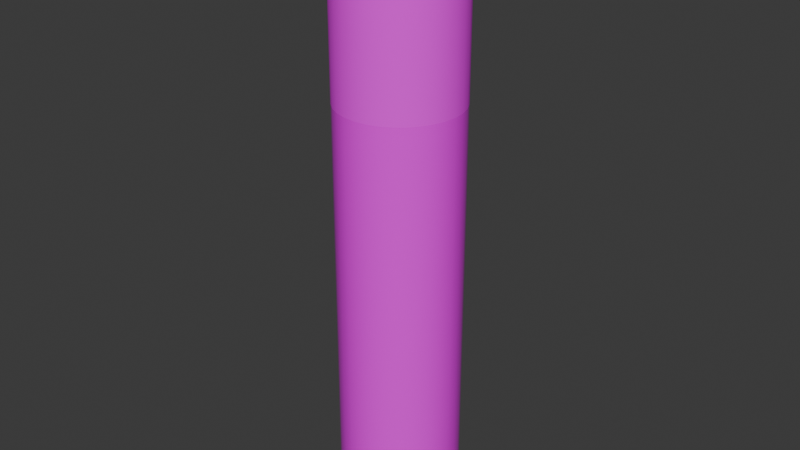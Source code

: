 # Source: Ciggy.blend  (saved by Blender 4.2.66; exported with 4.5.12 LTS)
import bpy
from mathutils import Matrix  # noqa: F401  (used for matrix-valued properties, if any)

bpy.ops.wm.read_factory_settings(use_empty=True)
scene = bpy.context.scene
scene.name = 'Scene'

# ---- collections
col_collection = bpy.data.collections.new('Collection'); scene.collection.children.link(col_collection)

# ---- images (referenced by path relative to the original .blend; pixels are not part of the script)
import os
ASSET_DIR = os.environ.get("B2B_ASSET_DIR", "")  # directory of the original .blend (textures are referenced by path, not embedded)
HERE = os.path.dirname(os.path.abspath(__file__))  # packed textures are extracted next to this script under _unpacked/

def load_image(name, relpath, width, height, colorspace="sRGB"):
    """Load a texture the original file referenced (path relative to the .blend, or extracted next to this script)."""
    p = next((c for c in (os.path.join(HERE, relpath), os.path.join(ASSET_DIR, relpath)) if relpath and os.path.exists(c)), "")
    if p:
        img = bpy.data.images.load(p, check_existing=True)
        img.name = name
    else:  # same state as the original file: an image datablock whose file is absent (Cycles renders it pink)
        img = bpy.data.images.new(name, width, height)
        img.source = "FILE"
        img.filepath = "//" + (relpath or name)
    img.colorspace_settings.name = colorspace
    return img
img_base_2_png = load_image('base_2.png', 'base_2.png', 1024, 1024, 'sRGB')
img_base_3_png = load_image('base_3.png', 'base_3.png', 1024, 1024, 'sRGB')
img_base_1_png = load_image('base_1.png', 'base_1.png', 1024, 1024, 'sRGB')

# ---- materials (node trees are filled in below, after node groups)
mat_base_2 = bpy.data.materials.new('Base_2')
mat_white = bpy.data.materials.new('White')
mat_base_1 = bpy.data.materials.new('Base_1')

# ---- node groups
ng_smooth_by_angle = bpy.data.node_groups.new('Smooth by Angle', 'GeometryNodeTree')
_s = ng_smooth_by_angle.interface.new_socket(name='Mesh', in_out='OUTPUT', socket_type='NodeSocketGeometry')
_s = ng_smooth_by_angle.interface.new_socket(name='Mesh', in_out='INPUT', socket_type='NodeSocketGeometry')
_s = ng_smooth_by_angle.interface.new_socket(name='Angle', in_out='INPUT', socket_type='NodeSocketFloat')
_s.subtype = 'ANGLE'
_s.default_value = 0.5236
_s.min_value = 0.0
_s.max_value = 3.142
_s.description = 'Maximum face angle for smooth edges'
_s = ng_smooth_by_angle.interface.new_socket(name='Ignore Sharpness', in_out='INPUT', socket_type='NodeSocketBool')
_s.force_non_field = True
ng_smooth_by_angle.description = 'Set the sharpness of mesh edges based on the angle between the neighboring faces'
ng_smooth_by_angle.is_modifier = True
_N = ng_smooth_by_angle.nodes; _L = ng_smooth_by_angle.links
n0 = _N.new('GeometryNodeSetShadeSmooth'); n0.name = 'Set Shade Smooth'; n0.location = (120, -80)
n0.domain = 'EDGE'
n1 = _N.new('GeometryNodeSetShadeSmooth'); n1.name = 'Set Shade Smooth.001'; n1.location = (300, -80)
n2 = _N.new('NodeGroupOutput'); n2.name = 'Group Output'; n2.location = (480, -80)
n3 = _N.new('GeometryNodeInputMeshEdgeAngle'); n3.name = 'Edge Angle'; n3.location = (-440, -240)
n4 = _N.new('NodeGroupInput'); n4.name = 'Group Input'; n4.location = (-80, -80)
n5 = _N.new('GeometryNodeInputEdgeSmooth'); n5.name = 'Is Edge Smooth'; n5.location = (-260, -120)
n6 = _N.new('GeometryNodeInputShadeSmooth'); n6.name = 'Is Shade Smooth'; n6.location = (-440, -397)
n7 = _N.new('FunctionNodeCompare'); n7.name = 'Compare'; n7.location = (-260, -260)
n7.operation = 'LESS_EQUAL'
n7.inputs[6].default_value = (0.0, 0.0, 0.0, 0.0)
n7.inputs[7].default_value = (0.0, 0.0, 0.0, 0.0)
n8 = _N.new('FunctionNodeBooleanMath'); n8.name = 'Boolean Math.001'; n8.location = (-80, -260)
n9 = _N.new('NodeGroupInput'); n9.name = 'Group Input.001'; n9.location = (-440, -329)
n10 = _N.new('NodeGroupInput'); n10.name = 'Group Input.002'; n10.location = (-259, -189)
n11 = _N.new('FunctionNodeBooleanMath'); n11.name = 'Boolean Math'; n11.location = (-80, -149)
n11.operation = 'OR'
n12 = _N.new('FunctionNodeBooleanMath'); n12.name = 'Boolean Math.002'; n12.location = (-260, -380)
n12.operation = 'OR'
n13 = _N.new('NodeGroupInput'); n13.name = 'Group Input.003'; n13.location = (-440, -460)
_L.new(n3.outputs[0], n7.inputs[0])
_L.new(n1.outputs[0], n2.inputs[0])
_L.new(n9.outputs[1], n7.inputs[1])
_L.new(n7.outputs[0], n8.inputs[0])
_L.new(n4.outputs[0], n0.inputs[0])
_L.new(n0.outputs[0], n1.inputs[0])
_L.new(n8.outputs[0], n0.inputs[2])
_L.new(n10.outputs[2], n11.inputs[1])
_L.new(n5.outputs[0], n11.inputs[0])
_L.new(n11.outputs[0], n0.inputs[1])
_L.new(n13.outputs[2], n12.inputs[1])
_L.new(n6.outputs[0], n12.inputs[0])
_L.new(n12.outputs[0], n8.inputs[1])
n2.is_active_output = True

# ---- material node trees
mat_base_2.use_nodes = True; mat_base_2.node_tree.nodes.clear()
_N = mat_base_2.node_tree.nodes; _L = mat_base_2.node_tree.links
n0 = _N.new('ShaderNodeBsdfPrincipled'); n0.name = 'Principled BSDF'; n0.location = (10, 300)
n0.inputs[2].default_value = 1.0
n1 = _N.new('ShaderNodeOutputMaterial'); n1.name = 'Material Output'; n1.location = (300, 300)
n2 = _N.new('ShaderNodeTexImage'); n2.name = 'Image Texture'; n2.location = (-411, 164)
n2.image = img_base_2_png
_L.new(n0.outputs[0], n1.inputs[0])
_L.new(n2.outputs[0], n0.inputs[0])
n1.is_active_output = True
mat_white.use_nodes = True; mat_white.node_tree.nodes.clear()
_N = mat_white.node_tree.nodes; _L = mat_white.node_tree.links
n0 = _N.new('ShaderNodeBsdfPrincipled'); n0.name = 'Principled BSDF'; n0.location = (10, 300)
n0.inputs[2].default_value = 0.0
n1 = _N.new('ShaderNodeOutputMaterial'); n1.name = 'Material Output'; n1.location = (300, 300)
n2 = _N.new('ShaderNodeTexImage'); n2.name = 'Image Texture'; n2.location = (-443, 246)
n2.image = img_base_3_png
_L.new(n0.outputs[0], n1.inputs[0])
_L.new(n2.outputs[0], n0.inputs[0])
n1.is_active_output = True
mat_base_1.use_nodes = True; mat_base_1.node_tree.nodes.clear()
_N = mat_base_1.node_tree.nodes; _L = mat_base_1.node_tree.links
n0 = _N.new('ShaderNodeBsdfPrincipled'); n0.name = 'Principled BSDF'; n0.location = (10, 300)
n0.inputs[2].default_value = 1.0
n1 = _N.new('ShaderNodeOutputMaterial'); n1.name = 'Material Output'; n1.location = (300, 300)
n2 = _N.new('ShaderNodeTexImage'); n2.name = 'Image Texture'; n2.location = (-387, 157)
n2.image = img_base_1_png
_L.new(n0.outputs[0], n1.inputs[0])
_L.new(n2.outputs[0], n0.inputs[0])
n1.is_active_output = True

# ---- world
world_world = bpy.data.worlds.new('World'); scene.world = world_world
world_world.use_nodes = True; world_world.node_tree.nodes.clear()
_N = world_world.node_tree.nodes; _L = world_world.node_tree.links
n0 = _N.new('ShaderNodeOutputWorld'); n0.name = 'World Output'; n0.location = (300, 300)
n1 = _N.new('ShaderNodeBackground'); n1.name = 'Background'; n1.location = (10, 300)
n1.inputs[0].default_value = (0.05088, 0.05088, 0.05088, 1.0)
_L.new(n1.outputs[0], n0.inputs[0])
n0.is_active_output = True
world_world.color = (0.05088, 0.05088, 0.05088)
world_world.sun_shadow_jitter_overblur = 0.0

# ---- meshes
me_cylinder_002 = bpy.data.meshes.new('Cylinder.002')
me_cylinder_002.from_pydata([(0.1951, 0.9808, 1.501), (1.525e-07, 1.0, 1.501), (0.3827, 0.9239, 1.501), (0.5556, 0.8315, 1.501), (0.7071, 0.7071, 1.501), (0.8315, 0.5556, 1.501), (0.9239, 0.3827, 1.501), (0.9808, 0.1951, 1.501), (1.0, 0.0, 1.501), (0.9808, -0.1951, 1.501), (0.9239, -0.3827, 1.501), (0.8315, -0.5556, 1.501), (0.7071, -0.7071, 1.501), (0.5556, -0.8315, 1.501), (0.3827, -0.9239, 1.501), (0.1951, -0.9808, 1.501), (1.525e-07, -1.0, 1.501), (-0.1951, -0.9808, 1.501), (-0.3827, -0.9239, 1.501), (-0.5556, -0.8315, 1.501), (-0.7071, -0.7071, 1.501), (-0.8315, -0.5556, 1.501), (-0.9239, -0.3827, 1.501), (-0.9808, -0.1951, 1.501), (-1.0, 0.0, 1.501), (-0.9808, 0.1951, 1.501), (-0.9239, 0.3827, 1.501), (-0.8315, 0.5556, 1.501), (-0.7071, 0.7071, 1.501), (-0.5556, 0.8315, 1.501), (-0.3827, 0.9239, 1.501), (-0.1951, 0.9808, 1.501), (0.0, 1.0, -1.0), (0.0, 1.0, 0.7496), (0.1951, 0.9808, -1.0), (0.1951, 0.9808, 0.7496), (0.3827, 0.9239, -1.0), (0.3827, 0.9239, 0.7496), (0.5556, 0.8315, -1.0), (0.5556, 0.8315, 0.7496), (0.7071, 0.7071, -1.0), (0.7071, 0.7071, 0.7496), (0.8315, 0.5556, -1.0), (0.8315, 0.5556, 0.7496), (0.9239, 0.3827, -1.0), (0.9239, 0.3827, 0.7496), (0.9808, 0.1951, -1.0), (0.9808, 0.1951, 0.7496), (1.0, 0.0, -1.0), (1.0, 0.0, 0.7496), (0.9808, -0.1951, -1.0), (0.9808, -0.1951, 0.7496), (0.9239, -0.3827, -1.0), (0.9239, -0.3827, 0.7496), (0.8315, -0.5556, -1.0), (0.8315, -0.5556, 0.7496), (0.7071, -0.7071, -1.0), (0.7071, -0.7071, 0.7496), (0.5556, -0.8315, -1.0), (0.5556, -0.8315, 0.7496), (0.3827, -0.9239, -1.0), (0.3827, -0.9239, 0.7496), (0.1951, -0.9808, -1.0), (0.1951, -0.9808, 0.7496), (0.0, -1.0, -1.0), (0.0, -1.0, 0.7496), (-0.1951, -0.9808, -1.0), (-0.1951, -0.9808, 0.7496), (-0.3827, -0.9239, -1.0), (-0.3827, -0.9239, 0.7496), (-0.5556, -0.8315, -1.0), (-0.5556, -0.8315, 0.7496), (-0.7071, -0.7071, -1.0), (-0.7071, -0.7071, 0.7496), (-0.8315, -0.5556, -1.0), (-0.8315, -0.5556, 0.7496), (-0.9239, -0.3827, -1.0), (-0.9239, -0.3827, 0.7496), (-0.9808, -0.1951, -1.0), (-0.9808, -0.1951, 0.7496), (-1.0, 0.0, -1.0), (-1.0, 0.0, 0.7496), (-0.9808, 0.1951, -1.0), (-0.9808, 0.1951, 0.7496), (-0.9239, 0.3827, -1.0), (-0.9239, 0.3827, 0.7496), (-0.8315, 0.5556, -1.0), (-0.8315, 0.5556, 0.7496), (-0.7071, 0.7071, -1.0), (-0.7071, 0.7071, 0.7496), (-0.5556, 0.8315, -1.0), (-0.5556, 0.8315, 0.7496), (-0.3827, 0.9239, -1.0), (-0.3827, 0.9239, 0.7496), (-0.1951, 0.9808, -1.0), (-0.1951, 0.9808, 0.7496), (0.0, 1.0, 0.7496), (0.1951, 0.9808, 0.7496), (0.3827, 0.9239, 0.7496), (0.5556, 0.8315, 0.7496), (0.7071, 0.7071, 0.7496), (0.8315, 0.5556, 0.7496), (0.9239, 0.3827, 0.7496), (0.9808, 0.1951, 0.7496), (1.0, 0.0, 0.7496), (0.9808, -0.1951, 0.7496), (0.9239, -0.3827, 0.7496), (0.8315, -0.5556, 0.7496), (0.7071, -0.7071, 0.7496), (0.5556, -0.8315, 0.7496), (0.3827, -0.9239, 0.7496), (0.1951, -0.9808, 0.7496), (0.0, -1.0, 0.7496), (-0.1951, -0.9808, 0.7496), (-0.3827, -0.9239, 0.7496), (-0.5556, -0.8315, 0.7496), (-0.7071, -0.7071, 0.7496), (-0.8315, -0.5556, 0.7496), (-0.9239, -0.3827, 0.7496), (-0.9808, -0.1951, 0.7496), (-1.0, 0.0, 0.7496), (-0.9808, 0.1951, 0.7496), (-0.9239, 0.3827, 0.7496), (-0.8315, 0.5556, 0.7496), (-0.7071, 0.7071, 0.7496), (-0.5556, 0.8315, 0.7496), (-0.3827, 0.9239, 0.7496), (-0.1951, 0.9808, 0.7496), (0.1951, 0.9808, 1.501), (1.525e-07, 1.0, 1.501), (0.3827, 0.9239, 1.501), (0.5556, 0.8315, 1.501), (0.7071, 0.7071, 1.501), (0.8315, 0.5556, 1.501), (0.9239, 0.3827, 1.501), (0.9808, 0.1951, 1.501), (1.0, 0.0, 1.501), (0.9808, -0.1951, 1.501), (0.9239, -0.3827, 1.501), (0.8315, -0.5556, 1.501), (0.7071, -0.7071, 1.501), (0.5556, -0.8315, 1.501), (0.3827, -0.9239, 1.501), (0.1951, -0.9808, 1.501), (1.525e-07, -1.0, 1.501), (-0.1951, -0.9808, 1.501), (-0.3827, -0.9239, 1.501), (-0.5556, -0.8315, 1.501), (-0.7071, -0.7071, 1.501), (-0.8315, -0.5556, 1.501), (-0.9239, -0.3827, 1.501), (-0.9808, -0.1951, 1.501), (-1.0, 0.0, 1.501), (-0.9808, 0.1951, 1.501), (-0.9239, 0.3827, 1.501), (-0.8315, 0.5556, 1.501), (-0.7071, 0.7071, 1.501), (-0.5556, 0.8315, 1.501), (-0.3827, 0.9239, 1.501), (-0.1951, 0.9808, 1.501)], [], [(0, 1, 31, 30, 29, 28, 27, 26, 25, 24, 23, 22, 21, 20, 19, 18, 17, 16, 15, 14, 13, 12, 11, 10, 9, 8, 7, 6, 5, 4, 3, 2), (32, 33, 35, 34), (34, 35, 37, 36), (36, 37, 39, 38), (38, 39, 41, 40), (40, 41, 43, 42), (42, 43, 45, 44), (44, 45, 47, 46), (46, 47, 49, 48), (48, 49, 51, 50), (50, 51, 53, 52), (52, 53, 55, 54), (54, 55, 57, 56), (56, 57, 59, 58), (58, 59, 61, 60), (60, 61, 63, 62), (62, 63, 65, 64), (64, 65, 67, 66), (66, 67, 69, 68), (68, 69, 71, 70), (70, 71, 73, 72), (72, 73, 75, 74), (74, 75, 77, 76), (76, 77, 79, 78), (78, 79, 81, 80), (80, 81, 83, 82), (82, 83, 85, 84), (84, 85, 87, 86), (86, 87, 89, 88), (88, 89, 91, 90), (90, 91, 93, 92), (92, 93, 95, 94), (94, 95, 33, 32), (32, 34, 36, 38, 40, 42, 44, 46, 48, 50, 52, 54, 56, 58, 60, 62, 64, 66, 68, 70, 72, 74, 76, 78, 80, 82, 84, 86, 88, 90, 92, 94), (101, 100, 132, 133), (110, 109, 141, 142), (119, 118, 150, 151), (97, 96, 129, 128), (96, 127, 159, 129), (106, 105, 137, 138), (115, 114, 146, 147), (124, 123, 155, 156), (102, 101, 133, 134), (111, 110, 142, 143), (120, 119, 151, 152), (98, 97, 128, 130), (107, 106, 138, 139), (116, 115, 147, 148), (125, 124, 156, 157), (103, 102, 134, 135), (112, 111, 143, 144), (121, 120, 152, 153), (99, 98, 130, 131), (108, 107, 139, 140), (117, 116, 148, 149), (126, 125, 157, 158), (104, 103, 135, 136), (113, 112, 144, 145), (122, 121, 153, 154), (100, 99, 131, 132), (109, 108, 140, 141), (118, 117, 149, 150), (127, 126, 158, 159), (105, 104, 136, 137), (114, 113, 145, 146), (123, 122, 154, 155)])
me_cylinder_002.polygons.foreach_set('use_smooth', [True] * 66)
me_cylinder_002.polygons.foreach_set('material_index', [0, 1, 1, 1, 1, 1, 1, 1, 1, 1, 1, 1, 1, 1, 1, 1, 1, 1, 1, 1, 1, 1, 1, 1, 1, 1, 1, 1, 1, 1, 1, 1, 1, 1, 2, 2, 2, 2, 2, 2, 2, 2, 2, 2, 2, 2, 2, 2, 2, 2, 2, 2, 2, 2, 2, 2, 2, 2, 2, 2, 2, 2, 2, 2, 2, 2])
_uv = me_cylinder_002.uv_layers.new(name='UVMap')
_uv.uv.foreach_set('vector', [0.5775, 0.877, 0.5083, 0.8838, 0.4392, 0.877, 0.3726, 0.8568, 0.3113, 0.824, 0.2576, 0.7799, 0.2135, 0.7262, 0.1807, 0.6649, 0.1605, 0.5983, 0.1537, 0.5292, 0.1605, 0.46, 0.1807, 0.3935, 0.2135, 0.3322, 0.2576, 0.2784, 0.3113, 0.2343, 0.3726, 0.2015, 0.4392, 0.1814, 0.5083, 0.1746, 0.5775, 0.1814, 0.644, 0.2015, 0.7053, 0.2343, 0.7591, 0.2784, 0.8032, 0.3322, 0.836, 0.3935, 0.8561, 0.46, 0.8629, 0.5292, 0.8561, 0.5983, 0.836, 0.6649, 0.8032, 0.7262, 0.7591, 0.7799, 0.7053, 0.824, 0.644, 0.8568, 1.491, 0.004251, 1.491, 0.9999, 1.429, 0.9999, 1.429, 0.004251, 1.429, 0.004251, 1.429, 0.9999, 1.367, 0.9999, 1.367, 0.004251, 1.367, 0.004251, 1.367, 0.9999, 1.305, 0.9999, 1.305, 0.004251, 1.305, 0.004251, 1.305, 0.9999, 1.243, 0.9999, 1.243, 0.004251, 1.243, 0.004251, 1.243, 0.9999, 1.18, 0.9999, 1.18, 0.004251, 1.18, 0.004251, 1.18, 0.9999, 1.118, 0.9999, 1.118, 0.004251, 1.118, 0.004251, 1.118, 0.9999, 1.056, 0.9999, 1.056, 0.004251, 1.056, 0.004251, 1.056, 0.9999, 0.9937, 0.9999, 0.9937, 0.004251, 0.9937, 0.004251, 0.9937, 0.9999, 0.9314, 0.9999, 0.9314, 0.004251, 0.9314, 0.004251, 0.9314, 0.9999, 0.8692, 0.9999, 0.8692, 0.004251, 0.8692, 0.004251, 0.8692, 0.9999, 0.807, 0.9999, 0.807, 0.004251, 0.807, 0.004251, 0.807, 0.9999, 0.7447, 0.9999, 0.7447, 0.004251, 0.7447, 0.004251, 0.7447, 0.9999, 0.6825, 0.9999, 0.6825, 0.004251, 0.6825, 0.004251, 0.6825, 0.9999, 0.6203, 0.9999, 0.6203, 0.004251, 0.6203, 0.004251, 0.6203, 0.9999, 0.5581, 0.9999, 0.5581, 0.004251, 0.5581, 0.004251, 0.5581, 0.9999, 0.4958, 0.9999, 0.4958, 0.004251, 0.4958, 0.004251, 0.4958, 0.9999, 0.4336, 0.9999, 0.4336, 0.004251, 0.4336, 0.004251, 0.4336, 0.9999, 0.3714, 0.9999, 0.3714, 0.004251, 0.3714, 0.004251, 0.3714, 0.9999, 0.3091, 0.9999, 0.3091, 0.004251, 0.3091, 0.004251, 0.3091, 0.9999, 0.2469, 0.9999, 0.2469, 0.004251, 0.2469, 0.004251, 0.2469, 0.9999, 0.1847, 0.9999, 0.1847, 0.004251, 0.1847, 0.004251, 0.1847, 0.9999, 0.1225, 0.9999, 0.1225, 0.004251, 0.1225, 0.004251, 0.1225, 0.9999, 0.06023, 0.9999, 0.06023, 0.004251, 0.06023, 0.004251, 0.06023, 0.9999, -0.001999, 0.9999, -0.001999, 0.004251, -0.001999, 0.004251, -0.001999, 0.9999, -0.06423, 0.9999, -0.06423, 0.004251, -0.06423, 0.004251, -0.06423, 0.9999, -0.1265, 0.9999, -0.1265, 0.004251, -0.1265, 0.004251, -0.1265, 0.9999, -0.1887, 0.9999, -0.1887, 0.004251, -0.1887, 0.004251, -0.1887, 0.9999, -0.2509, 0.9999, -0.2509, 0.004251, -0.2509, 0.004251, -0.2509, 0.9999, -0.3131, 0.9999, -0.3131, 0.004251, -0.3131, 0.004251, -0.3131, 0.9999, -0.3754, 0.9999, -0.3754, 0.004251, -0.3754, 0.004251, -0.3754, 0.9999, -0.4376, 0.9999, -0.4376, 0.004251, -0.4376, 0.004251, -0.4376, 0.9999, -0.4998, 0.9999, -0.4998, 0.004251, 0.75, 0.49, 0.7968, 0.4854, 0.8418, 0.4717, 0.8833, 0.4496, 0.9197, 0.4197, 0.9496, 0.3833, 0.9717, 0.3418, 0.9854, 0.2968, 0.99, 0.25, 0.9854, 0.2032, 0.9717, 0.1582, 0.9496, 0.1167, 0.9197, 0.08029, 0.8833, 0.05045, 0.8418, 0.02827, 0.7968, 0.01461, 0.75, 0.01, 0.7032, 0.01461, 0.6582, 0.02827, 0.6167, 0.05045, 0.5803, 0.08029, 0.5504, 0.1167, 0.5283, 0.1582, 0.5146, 0.2032, 0.51, 0.25, 0.5146, 0.2968, 0.5283, 0.3418, 0.5504, 0.3833, 0.5803, 0.4197, 0.6167, 0.4496, 0.6582, 0.4717, 0.7032, 0.4854, -1.248, 0.002224, -1.139, 0.002224, -1.139, 0.9978, -1.248, 0.9978, 1.259, 0.002225, 1.368, 0.002225, 1.368, 0.9978, 1.259, 0.9978, 0.2779, 0.002224, 0.3868, 0.002224, 0.3868, 0.9978, 0.2779, 0.9978, -0.8119, 0.002224, -0.7029, 0.002224, -0.7029, 0.9978, -0.8119, 0.9978, -0.7029, 0.002224, -0.5939, 0.002224, -0.5939, 0.9978, -0.7029, 0.9978, 1.695, 0.002225, 1.803, 0.002225, 1.803, 0.9978, 1.695, 0.9978, 0.7138, 0.002224, 0.8227, 0.002224, 0.8227, 0.9978, 0.7138, 0.9978, -0.267, 0.002224, -0.158, 0.002224, -0.158, 0.9978, -0.267, 0.9978, -1.357, 0.002224, -1.248, 0.002224, -1.248, 0.9978, -1.357, 0.9978, 1.15, 0.002225, 1.259, 0.002225, 1.259, 0.9978, 1.15, 0.9978, 0.1689, 0.002224, 0.2779, 0.002224, 0.2779, 0.9978, 0.1689, 0.9978, -0.9209, 0.002224, -0.8119, 0.002224, -0.8119, 0.9978, -0.9209, 0.9978, 1.586, 0.002225, 1.695, 0.002225, 1.695, 0.9978, 1.586, 0.9978, 0.6048, 0.002224, 0.7138, 0.002224, 0.7138, 0.9978, 0.6048, 0.9978, -0.376, 0.002224, -0.267, 0.002224, -0.267, 0.9978, -0.376, 0.9978, -1.466, 0.002224, -1.357, 0.002224, -1.357, 0.9978, -1.466, 0.9978, 1.041, 0.002225, 1.15, 0.002225, 1.15, 0.9978, 1.041, 0.9978, 0.05991, 0.002224, 0.1689, 0.002224, 0.1689, 0.9978, 0.05991, 0.9978, -1.03, 0.002224, -0.9209, 0.002224, -0.9209, 0.9978, -1.03, 0.9978, 1.477, 0.002225, 1.586, 0.002225, 1.586, 0.9978, 1.477, 0.9978, 0.4958, 0.002224, 0.6048, 0.002224, 0.6048, 0.9978, 0.4958, 0.9978, -0.485, 0.002224, -0.376, 0.002224, -0.376, 0.9978, -0.485, 0.9978, -1.575, 0.002224, -1.466, 0.002224, -1.466, 0.9978, -1.575, 0.9978, 0.9317, 0.002225, 1.041, 0.002225, 1.041, 0.9978, 0.9317, 0.9978, -0.04906, 0.002224, 0.05991, 0.002224, 0.05991, 0.9978, -0.04906, 0.9978, -1.139, 0.002224, -1.03, 0.002224, -1.03, 0.9978, -1.139, 0.9978, 1.368, 0.002225, 1.477, 0.002225, 1.477, 0.9978, 1.368, 0.9978, 0.3868, 0.002224, 0.4958, 0.002224, 0.4958, 0.9978, 0.3868, 0.9978, -0.5939, 0.002224, -0.485, 0.002224, -0.485, 0.9978, -0.5939, 0.9978, -1.684, 0.002224, -1.575, 0.002224, -1.575, 0.9978, -1.684, 0.9978, 0.8227, 0.002224, 0.9317, 0.002225, 0.9317, 0.9978, 0.8227, 0.9978, -0.158, 0.002224, -0.04906, 0.002224, -0.04906, 0.9978, -0.158, 0.9978])
me_cylinder_002.materials.append(mat_base_2)
me_cylinder_002.materials.append(mat_white)
me_cylinder_002.materials.append(mat_base_1)
me_cylinder_002.update()

# ---- objects
ob_cylinder_002 = bpy.data.objects.new('Cylinder.002', me_cylinder_002)

# ---- transforms, parenting, visibility, modifiers, constraints
ob_cylinder_002.location = (0.0, 0.0, 4.206)
ob_cylinder_002.scale = (1.0, 1.0, 3.993)
_m = ob_cylinder_002.modifiers.new('Smooth by Angle', 'NODES')
_m.node_group = ng_smooth_by_angle
_m.use_pin_to_last = True
_m.show_group_selector = False

# ---- collection membership
col_collection.objects.link(ob_cylinder_002)

# ---- scene / render settings (as saved in the file)
scene.frame_start = 1; scene.frame_end = 250; scene.frame_set(1)
scene.render.engine = 'BLENDER_EEVEE_NEXT'
bpy.context.view_layer.update()

# ---- added for rendering (the .blend has no active camera and no usable light): camera, sun
cam_auto = bpy.data.cameras.new('AutoCamera')
cam_auto.lens = 50.0
cam_auto.sensor_width = 36.0
cam_auto.clip_end = 1000.0
ob_auto_camera = bpy.data.objects.new('AutoCamera', cam_auto)
scene.collection.objects.link(ob_auto_camera)
ob_auto_camera.location = (9.60299, -11.5236, 12.8887)
ob_auto_camera.rotation_euler = (1.09748, -7.21219e-08, 0.694738)
scene.camera = ob_auto_camera
light_auto_sun = bpy.data.lights.new('AutoSun', 'SUN')
light_auto_sun.energy = 3.0
light_auto_sun.angle = 0.0523599
ob_auto_sun = bpy.data.objects.new('AutoSun', light_auto_sun)
scene.collection.objects.link(ob_auto_sun)
ob_auto_sun.rotation_euler = (0.872665, 0.174533, 0.523599)
bpy.context.view_layer.update()
